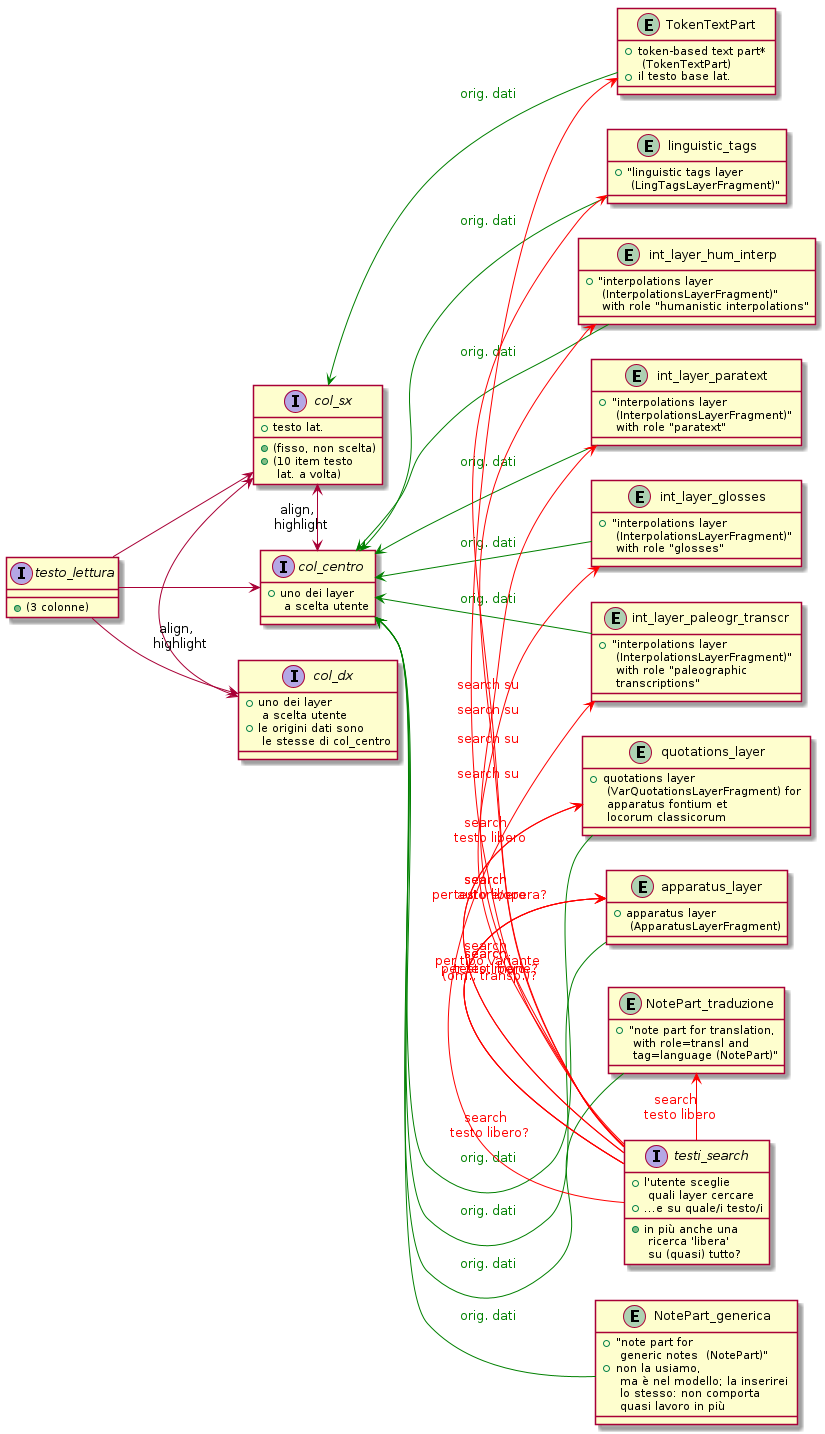

The diagram above was rendered by PlantUML. Its source (embedded in the PNG):
@startuml

left to right direction


interface testo_lettura {
    + (3 colonne)
}

testo_lettura --> col_sx
testo_lettura --> col_centro
testo_lettura --> col_dx



interface col_sx {
    + testo lat.
    + (fisso, non scelta)
    + (10 item testo \n lat. a volta)
}

entity TokenTextPart {
    + token-based text part* \n (TokenTextPart)
    + il testo base lat.
}
TokenTextPart -up-> col_sx  #text:green;line:green : orig. dati




interface col_centro {
    + uno dei layer \n a scelta utente
}

interface col_dx {
    + uno dei layer \n a scelta utente
    + le origini dati sono \n le stesse di col_centro
}

col_sx <-> col_centro : align, \n highlight
col_sx <->  col_dx : align, \n highlight



entity NotePart_generica {
    + "note part for \n generic notes  (NotePart)"
    + non la usiamo, \n ma è nel modello; la inserirei \n lo stesso: non comporta \n quasi lavoro in più
}
NotePart_generica -up-> col_centro  #text:green;line:green : orig. dati

entity NotePart_traduzione {
    + "note part for translation, \n with role=transl and \n tag=language (NotePart)"
}
NotePart_traduzione -up-> col_centro  #text:green;line:green : orig. dati


 
entity apparatus_layer {
    + apparatus layer \n (ApparatusLayerFragment)
}
apparatus_layer -up-> col_centro  #text:green;line:green : orig. dati


entity quotations_layer {
    + quotations layer \n (VarQuotationsLayerFragment) for \n apparatus fontium et \n locorum classicorum
}
quotations_layer -up-> col_centro  #text:green;line:green : orig. dati

entity int_layer_paleogr_transcr {
    + "interpolations layer \n (InterpolationsLayerFragment)" \n with role "paleographic \n transcriptions"
}
int_layer_paleogr_transcr -up-> col_centro  #text:green;line:green : orig. dati

entity int_layer_glosses {
    + "interpolations layer \n (InterpolationsLayerFragment)" \n with role "glosses"
}
int_layer_glosses -up-> col_centro  #text:green;line:green : orig. dati

entity int_layer_paratext {
    + "interpolations layer \n (InterpolationsLayerFragment)" \n with role "paratext"
}
int_layer_paratext -up-> col_centro  #text:green;line:green : orig. dati

entity int_layer_hum_interp {
    + "interpolations layer \n (InterpolationsLayerFragment)" \n with role "humanistic interpolations"
}
int_layer_hum_interp -up-> col_centro  #text:green;line:green : orig. dati

entity linguistic_tags {
    + "linguistic tags layer \n (LingTagsLayerFragment)"
}
linguistic_tags -up-> col_centro  #text:green;line:green : orig. dati



interface testi_search {
    + l'utente sceglie \n quali layer cercare
    + ...e su quale/i testo/i
    + in più anche una \n ricerca 'libera' \n su (quasi) tutto?
}

testi_search -left-> TokenTextPart #text:red;line:red : search \n testo libero
testi_search -left-> NotePart_traduzione #text:red;line:red : search \n testo libero
testi_search -left-> apparatus_layer #text:red;line:red : search \n testo libero
testi_search -left-> apparatus_layer #text:red;line:red : search \n per testimone?
testi_search -left-> apparatus_layer #text:red;line:red : search \n per tipo variante \n (om., transp.)?
testi_search -left-> quotations_layer #text:red;line:red : search \n testo libero
testi_search -left-> quotations_layer #text:red;line:red : search \n per autore/opera?
testi_search -left-> int_layer_paleogr_transcr #text:red;line:red : search \n testo libero?
testi_search -left-> int_layer_glosses #text:red;line:red : search su
testi_search -left-> int_layer_paratext #text:red;line:red : search su
testi_search -left-> int_layer_hum_interp #text:red;line:red : search su
testi_search -left-> linguistic_tags #text:red;line:red : search su


@enduml